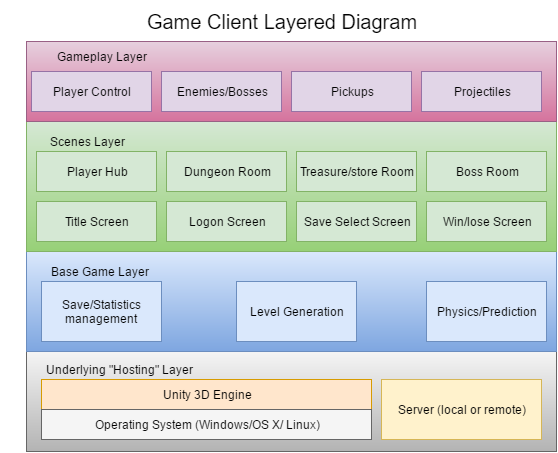

The diagram above was exported from draw.io. Its source (the exported page's mxGraphModel, read from the mxfile embedded in the PNG):
<mxGraphModel dx="876" dy="384" grid="1" gridSize="10" guides="1" tooltips="1" connect="1" arrows="1" fold="1" page="1" pageScale="1" pageWidth="850" pageHeight="1100" background="#ffffff" math="0" shadow="0">
  <root>
    <mxCell id="0" />
    <mxCell id="1" parent="0" />
    <mxCell id="28" value="" style="whiteSpace=wrap;html=1;fillColor=#f5f5f5;strokeColor=#666666;gradientColor=#b3b3b3;" vertex="1" parent="1">
      <mxGeometry x="65" y="370" width="530" height="100" as="geometry" />
    </mxCell>
    <mxCell id="23" value="" style="whiteSpace=wrap;html=1;fillColor=#dae8fc;strokeColor=#6c8ebf;gradientColor=#7ea6e0;" vertex="1" parent="1">
      <mxGeometry x="65" y="270" width="530" height="100" as="geometry" />
    </mxCell>
    <mxCell id="16" value="" style="whiteSpace=wrap;html=1;fillColor=#d5e8d4;strokeColor=#82b366;gradientColor=#97d077;" vertex="1" parent="1">
      <mxGeometry x="65" y="140" width="530" height="130" as="geometry" />
    </mxCell>
    <mxCell id="6" value="" style="whiteSpace=wrap;html=1;fillColor=#e6d0de;strokeColor=#996185;gradientColor=#d5739d;" vertex="1" parent="1">
      <mxGeometry x="65" y="60" width="530" height="80" as="geometry" />
    </mxCell>
    <mxCell id="2" value="Player Control" style="whiteSpace=wrap;html=1;fillColor=#e1d5e7;strokeColor=#9673a6;" vertex="1" parent="1">
      <mxGeometry x="70" y="90" width="120" height="40" as="geometry" />
    </mxCell>
    <mxCell id="3" value="Enemies/Bosses" style="whiteSpace=wrap;html=1;fillColor=#e1d5e7;strokeColor=#9673a6;" vertex="1" parent="1">
      <mxGeometry x="200" y="90" width="120" height="40" as="geometry" />
    </mxCell>
    <mxCell id="4" value="Pickups" style="whiteSpace=wrap;html=1;fillColor=#e1d5e7;strokeColor=#9673a6;" vertex="1" parent="1">
      <mxGeometry x="330" y="90" width="120" height="40" as="geometry" />
    </mxCell>
    <mxCell id="5" value="Projectiles" style="whiteSpace=wrap;html=1;fillColor=#e1d5e7;strokeColor=#9673a6;" vertex="1" parent="1">
      <mxGeometry x="460" y="90" width="120" height="40" as="geometry" />
    </mxCell>
    <mxCell id="7" value="Gameplay Layer" style="text;html=1;strokeColor=none;fillColor=none;align=center;verticalAlign=middle;whiteSpace=wrap;" vertex="1" parent="1">
      <mxGeometry x="80" y="70" width="120" height="10" as="geometry" />
    </mxCell>
    <mxCell id="8" value="Player Hub" style="whiteSpace=wrap;html=1;fillColor=#d5e8d4;strokeColor=#82b366;" vertex="1" parent="1">
      <mxGeometry x="75" y="170" width="120" height="40" as="geometry" />
    </mxCell>
    <mxCell id="9" value="Dungeon Room" style="whiteSpace=wrap;html=1;fillColor=#d5e8d4;strokeColor=#82b366;" vertex="1" parent="1">
      <mxGeometry x="205" y="170" width="120" height="40" as="geometry" />
    </mxCell>
    <mxCell id="10" value="Treasure/store Room" style="whiteSpace=wrap;html=1;fillColor=#d5e8d4;strokeColor=#82b366;" vertex="1" parent="1">
      <mxGeometry x="335" y="170" width="120" height="40" as="geometry" />
    </mxCell>
    <mxCell id="11" value="Boss Room" style="whiteSpace=wrap;html=1;fillColor=#d5e8d4;strokeColor=#82b366;" vertex="1" parent="1">
      <mxGeometry x="465" y="170" width="120" height="40" as="geometry" />
    </mxCell>
    <mxCell id="12" value="Title Screen" style="whiteSpace=wrap;html=1;fillColor=#d5e8d4;strokeColor=#82b366;" vertex="1" parent="1">
      <mxGeometry x="75" y="220" width="120" height="40" as="geometry" />
    </mxCell>
    <mxCell id="13" value="Logon Screen" style="whiteSpace=wrap;html=1;fillColor=#d5e8d4;strokeColor=#82b366;" vertex="1" parent="1">
      <mxGeometry x="205" y="220" width="120" height="40" as="geometry" />
    </mxCell>
    <mxCell id="14" value="Save Select Screen" style="whiteSpace=wrap;html=1;fillColor=#d5e8d4;strokeColor=#82b366;" vertex="1" parent="1">
      <mxGeometry x="335" y="220" width="120" height="40" as="geometry" />
    </mxCell>
    <mxCell id="15" value="Win/lose Screen" style="whiteSpace=wrap;html=1;fillColor=#d5e8d4;strokeColor=#82b366;" vertex="1" parent="1">
      <mxGeometry x="465" y="220" width="120" height="40" as="geometry" />
    </mxCell>
    <mxCell id="17" value="Scenes Layer" style="text;html=1;strokeColor=none;fillColor=none;align=center;verticalAlign=middle;whiteSpace=wrap;" vertex="1" parent="1">
      <mxGeometry x="40" y="150" width="170" height="20" as="geometry" />
    </mxCell>
    <mxCell id="20" value="Save/Statistics management" style="whiteSpace=wrap;html=1;fillColor=#dae8fc;strokeColor=#6c8ebf;" vertex="1" parent="1">
      <mxGeometry x="80" y="300" width="120" height="60" as="geometry" />
    </mxCell>
    <mxCell id="21" value="Level Generation" style="whiteSpace=wrap;html=1;fillColor=#dae8fc;strokeColor=#6c8ebf;" vertex="1" parent="1">
      <mxGeometry x="275" y="300" width="120" height="60" as="geometry" />
    </mxCell>
    <mxCell id="22" value="Physics/Prediction" style="whiteSpace=wrap;html=1;fillColor=#dae8fc;strokeColor=#6c8ebf;" vertex="1" parent="1">
      <mxGeometry x="465" y="300" width="120" height="60" as="geometry" />
    </mxCell>
    <mxCell id="24" value="Base Game Layer" style="text;html=1;strokeColor=none;fillColor=none;align=center;verticalAlign=middle;whiteSpace=wrap;" vertex="1" parent="1">
      <mxGeometry x="75" y="280" width="125" height="20" as="geometry" />
    </mxCell>
    <mxCell id="25" value="Unity 3D Engine" style="whiteSpace=wrap;html=1;fillColor=#ffe6cc;strokeColor=#d79b00;" vertex="1" parent="1">
      <mxGeometry x="80" y="398" width="330" height="30" as="geometry" />
    </mxCell>
    <mxCell id="26" value="Operating System (Windows/OS X/ Linux)" style="whiteSpace=wrap;html=1;fillColor=#f5f5f5;strokeColor=#666666;" vertex="1" parent="1">
      <mxGeometry x="80" y="428" width="330" height="30" as="geometry" />
    </mxCell>
    <mxCell id="27" value="Server (local or remote)" style="whiteSpace=wrap;html=1;fillColor=#fff2cc;strokeColor=#d6b656;" vertex="1" parent="1">
      <mxGeometry x="420" y="398" width="160" height="60" as="geometry" />
    </mxCell>
    <mxCell id="29" value="Underlying &quot;Hosting&quot; Layer" style="text;html=1;strokeColor=none;fillColor=none;align=center;verticalAlign=middle;whiteSpace=wrap;" vertex="1" parent="1">
      <mxGeometry x="67" y="378" width="180" height="20" as="geometry" />
    </mxCell>
    <mxCell id="30" value="&lt;font style=&quot;font-size: 20px&quot;&gt;Game Client Layered Diagram&lt;/font&gt;" style="text;html=1;strokeColor=none;fillColor=none;align=center;verticalAlign=middle;whiteSpace=wrap;" vertex="1" parent="1">
      <mxGeometry x="145" y="20" width="350" height="40" as="geometry" />
    </mxCell>
  </root>
</mxGraphModel>